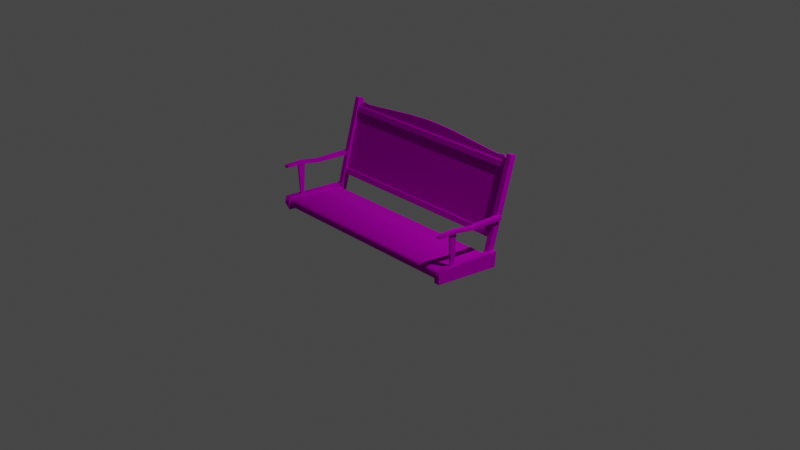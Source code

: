 # Source: star_chair_1.blend  (saved by Blender 2.93.21; exported with 4.5.12 LTS)
import bpy
from mathutils import Matrix  # noqa: F401  (used for matrix-valued properties, if any)

bpy.ops.wm.read_factory_settings(use_empty=True)
scene = bpy.context.scene
scene.name = 'Scene'

# ---- collections
col_collection = bpy.data.collections.new('Collection'); scene.collection.children.link(col_collection)

# ---- images (referenced by path relative to the original .blend; pixels are not part of the script)
import os
ASSET_DIR = os.environ.get("B2B_ASSET_DIR", "")  # directory of the original .blend (textures are referenced by path, not embedded)
HERE = os.path.dirname(os.path.abspath(__file__))  # packed textures are extracted next to this script under _unpacked/

def load_image(name, relpath, width, height, colorspace="sRGB"):
    """Load a texture the original file referenced (path relative to the .blend, or extracted next to this script)."""
    p = next((c for c in (os.path.join(HERE, relpath), os.path.join(ASSET_DIR, relpath)) if relpath and os.path.exists(c)), "")
    if p:
        img = bpy.data.images.load(p, check_existing=True)
        img.name = name
    else:  # same state as the original file: an image datablock whose file is absent (Cycles renders it pink)
        img = bpy.data.images.new(name, width, height)
        img.source = "FILE"
        img.filepath = "//" + (relpath or name)
    img.colorspace_settings.name = colorspace
    return img
img_map__20 = load_image('Map #20', 'swing_01.tga', 1024, 1024, 'sRGB')
img_map__13 = load_image('Map #13', 'swing_02.tga', 1024, 1024, 'sRGB')
img_map__13_001 = load_image('Map #13.001', 'swing_02.tga', 1024, 1024, 'Non-Color')

# ---- materials (node trees are filled in below, after node groups)
mat_material__38 = bpy.data.materials.new('Material #38')
mat_material__38.use_transparent_shadow = False
mat_material__38.diffuse_color = (0.588, 0.588, 0.588, 1.0)
mat_material__38.roughness = 0.8586
mat_material__38.specular_intensity = 0.0
mat_material__38.metallic = 1.0
mat_02___default = bpy.data.materials.new('02 - Default')
mat_02___default.surface_render_method = 'BLENDED'
mat_02___default.blend_method = 'BLEND'
mat_02___default.use_transparent_shadow = False
mat_02___default.diffuse_color = (0.5882, 0.5882, 0.5882, 1.0)
mat_02___default.roughness = 0.8586
mat_02___default.specular_intensity = 0.0
mat_02___default.metallic = 1.0

# ---- material node trees
mat_material__38.use_nodes = True; mat_material__38.node_tree.nodes.clear()
_N = mat_material__38.node_tree.nodes; _L = mat_material__38.node_tree.links
n0 = _N.new('ShaderNodeBsdfPrincipled'); n0.name = 'Principled BSDF'; n0.location = (10, 300)
n0.distribution = 'GGX'
n0.subsurface_method = 'BURLEY'
n0.inputs[1].default_value = 1.0
n0.inputs[2].default_value = 0.8586
n0.inputs[3].default_value = 1.45
n0.inputs[13].default_value = 0.0
n0.inputs[27].default_value = (0.0, 0.0, 0.0, 1.0)
n1 = _N.new('ShaderNodeOutputMaterial'); n1.name = 'Material Output'; n1.location = (300, 300)
n2 = _N.new('ShaderNodeNormalMap'); n2.name = 'Normal Map'; n2.location = (-300, -300)
n2.label = 'Normal/Map'
n3 = _N.new('ShaderNodeTexImage'); n3.name = 'Image Texture'; n3.location = (-300, 600)
n3.image = img_map__20
_L.new(n0.outputs[0], n1.inputs[0])
_L.new(n2.outputs[0], n0.inputs[5])
_L.new(n3.outputs[0], n0.inputs[0])
n1.is_active_output = True
mat_02___default.use_nodes = True; mat_02___default.node_tree.nodes.clear()
_N = mat_02___default.node_tree.nodes; _L = mat_02___default.node_tree.links
n0 = _N.new('ShaderNodeBsdfPrincipled'); n0.name = 'Principled BSDF'; n0.location = (10, 300)
n0.distribution = 'GGX'
n0.subsurface_method = 'BURLEY'
n0.inputs[1].default_value = 1.0
n0.inputs[2].default_value = 0.8586
n0.inputs[3].default_value = 1.45
n0.inputs[13].default_value = 0.0
n0.inputs[27].default_value = (0.0, 0.0, 0.0, 1.0)
n1 = _N.new('ShaderNodeOutputMaterial'); n1.name = 'Material Output'; n1.location = (300, 300)
n2 = _N.new('ShaderNodeNormalMap'); n2.name = 'Normal Map'; n2.location = (-300, -300)
n2.label = 'Normal/Map'
n3 = _N.new('ShaderNodeTexImage'); n3.name = 'Image Texture'; n3.location = (-300, 600)
n3.image = img_map__13
n4 = _N.new('ShaderNodeTexImage'); n4.name = 'Image Texture.001'; n4.location = (-300, 0)
n4.image = img_map__13_001
_L.new(n0.outputs[0], n1.inputs[0])
_L.new(n2.outputs[0], n0.inputs[5])
_L.new(n3.outputs[0], n0.inputs[0])
_L.new(n4.outputs[1], n0.inputs[4])
n1.is_active_output = True

# ---- world
world_world = bpy.data.worlds.new('World'); scene.world = world_world
world_world.use_nodes = True; world_world.node_tree.nodes.clear()
_N = world_world.node_tree.nodes; _L = world_world.node_tree.links
n0 = _N.new('ShaderNodeOutputWorld'); n0.name = 'World Output'; n0.location = (300, 300)
n1 = _N.new('ShaderNodeBackground'); n1.name = 'Background'; n1.location = (10, 300)
n1.inputs[0].default_value = (0.05088, 0.05088, 0.05088, 1.0)
_L.new(n1.outputs[0], n0.inputs[0])
n0.is_active_output = True
world_world.color = (0.05088, 0.05088, 0.05088)
world_world.use_sun_shadow = False
world_world.sun_shadow_jitter_overblur = 0.0

# ---- cameras
cam_camera = bpy.data.cameras.new('Camera')
cam_camera.clip_end = 100.0
cam_camera.ortho_scale = 7.314

# ---- lights
light_light = bpy.data.lights.new('Light', 'POINT')
light_light.transmission_factor = 0.0
light_light.energy = 1000.0
light_light.shadow_soft_size = 0.1
light_light.shadow_maximum_resolution = 0.006
light_light.use_absolute_resolution = True

# ---- meshes
me_mesh = bpy.data.meshes.new('Mesh')
me_mesh.from_pydata([(-10.95, -10.16, 5.673), (-10.95, -9.672, 5.564), (-10.93, -2.254, 8.608), (-10.93, -2.741, 8.499), (-11.17, -9.916, 5.619), (-10.72, -9.916, 5.619), (-10.93, -2.497, 8.553), (-11.15, -2.497, 8.553), (-10.83, -2.497, 8.553), (-11.17, -9.916, 5.619), (-10.72, -9.916, 5.619), (-10.95, -10.16, 5.673), (-10.95, -9.672, 5.564), (-10.93, -2.254, 8.608), (-10.93, -2.497, 8.553), (-10.93, -2.741, 8.499), (-11.15, -2.497, 8.553), (-10.83, -2.497, 8.553), (11.26, -10.16, 5.673), (11.26, -9.672, 5.564), (11.24, -2.254, 8.608), (11.24, -2.741, 8.499), (11.48, -9.916, 5.619), (11.04, -9.916, 5.619), (11.24, -2.497, 8.553), (11.46, -2.497, 8.553), (11.15, -2.497, 8.553), (11.48, -9.916, 5.619), (11.04, -9.916, 5.619), (11.26, -10.16, 5.673), (11.26, -9.672, 5.564), (11.24, -2.254, 8.608), (11.24, -2.497, 8.553), (11.24, -2.741, 8.499), (11.46, -2.497, 8.553), (11.15, -2.497, 8.553), (10.73, -0.8314, 13.38), (10.73, -0.6545, 13.34), (3.051, -0.5751, 14.51), (3.051, -0.3982, 14.47), (3.051, -0.8314, 13.38), (3.051, -0.6545, 13.34), (0.5679, -0.3725, 14.59), (0.5697, -0.6545, 13.34), (0.5679, -0.5494, 14.63), (0.5697, -0.8314, 13.38), (7.916, -0.5018, 14.02), (7.916, -0.6787, 14.06), (7.967, -0.6545, 13.34), (7.967, -0.8314, 13.38), (9.086, -0.5244, 13.92), (9.086, -0.7013, 13.96), (9.196, -0.8314, 13.38), (9.196, -0.6545, 13.34), (9.873, -0.6765, 14.07), (9.873, -0.4995, 14.03), (10.9, -10.24, 4.628), (10.9, -10.18, 5.581), (10.46, -3.098, 4.029), (10.99, -3.098, 4.029), (10.99, -3.819, 4.238), (10.46, -3.819, 4.238), (10.46, -0.1441, 14.21), (10.46, -0.8645, 14.42), (10.99, -0.8645, 14.42), (10.99, -0.1441, 14.21), (10.9, -3.71, 3.922), (10.9, -3.644, 4.875), (10.76, -10.57, 4.371), (10.76, -2.918, 3.433), (10.76, -2.781, 5.11), (10.76, -10.46, 5.762), (11.35, -10.57, 4.371), (11.35, -2.918, 3.433), (11.35, -2.781, 5.11), (11.35, -10.46, 5.762), (10.91, -8.327, 5.541), (10.91, -8.782, 5.541), (10.91, -8.989, 9.057), (10.91, -8.12, 9.057), (11.09, -8.327, 5.541), (11.09, -8.12, 9.057), (11.09, -8.989, 9.057), (11.09, -8.782, 5.541), (10.82, -10.48, 9.034), (10.82, -8.341, 9.247), (10.82, -8.491, 8.936), (11.31, -2.184, 8.212), (11.31, -2.184, 8.664), (11.31, -6.289, 8.834), (11.31, -6.389, 8.505), (11.31, -10.37, 9.282), (11.31, -8.341, 9.247), (10.82, -2.184, 8.664), (10.82, -2.184, 8.212), (10.82, -6.389, 8.505), (11.31, -10.48, 9.034), (10.82, -6.289, 8.834), (11.31, -8.491, 8.936), (10.82, -10.37, 9.282), (10.68, -0.9483, 13.12), (10.68, -2.773, 6.82), (10.91, -0.5072, 13.42), (10.91, -0.9874, 13.56), (10.91, -0.6744, 12.85), (10.91, -1.155, 12.99), (0.0, -0.6744, 12.85), (0.0, -1.155, 12.99), (0.0, -0.5072, 13.42), (0.0, -0.9874, 13.56), (0.0, -3.71, 3.922), (0.0, -10.18, 5.581), (0.0, -3.644, 4.875), (10.9, -10.42, 5.127), (10.9, -3.452, 4.374), (0.0, -10.42, 5.127), (10.76, -10.62, 5.045), (11.35, -10.62, 5.045), (-10.73, -0.8314, 13.38), (-10.73, -0.6545, 13.34), (-3.051, -0.5751, 14.51), (-3.051, -0.3982, 14.47), (-3.051, -0.8314, 13.38), (-3.051, -0.6545, 13.34), (-0.5569, -0.3725, 14.59), (-0.5587, -0.6545, 13.34), (-0.5569, -0.5494, 14.63), (-0.5587, -0.8314, 13.38), (-7.916, -0.5018, 14.02), (-7.916, -0.6787, 14.06), (-7.967, -0.6545, 13.34), (-7.967, -0.8314, 13.38), (-9.086, -0.5244, 13.92), (-9.086, -0.7013, 13.96), (-9.196, -0.8314, 13.38), (-9.196, -0.6545, 13.34), (-9.873, -0.6765, 14.07), (-9.873, -0.4995, 14.03), (-12.26, -4.489, 25.87), (-10.9, -10.24, 4.628), (-10.9, -10.18, 5.581), (-10.46, -3.098, 4.029), (-10.99, -3.098, 4.029), (-10.99, -3.819, 4.238), (-10.46, -3.819, 4.238), (-10.46, -0.1441, 14.21), (-10.46, -0.8645, 14.42), (-10.99, -0.8645, 14.42), (-10.99, -0.1441, 14.21), (-10.9, -3.71, 3.922), (-10.9, -3.644, 4.875), (-10.76, -10.57, 4.371), (-10.76, -2.918, 3.433), (-10.76, -2.781, 5.11), (-10.76, -10.46, 5.762), (-11.35, -2.781, 5.11), (-11.35, -10.46, 5.762), (-10.91, -8.327, 5.541), (-10.91, -8.782, 5.541), (-10.91, -8.989, 9.057), (-10.91, -8.12, 9.057), (-11.09, -8.327, 5.541), (-11.09, -8.12, 9.057), (-11.09, -8.989, 9.057), (-11.09, -8.782, 5.541), (-10.82, -10.48, 9.034), (-10.82, -8.341, 9.247), (-10.82, -8.491, 8.936), (-11.31, -2.184, 8.212), (-11.31, -2.184, 8.664), (-11.31, -6.289, 8.834), (-11.31, -6.389, 8.505), (-11.31, -10.37, 9.282), (-11.31, -8.341, 9.247), (-10.82, -2.184, 8.664), (-10.82, -2.184, 8.212), (-10.82, -6.389, 8.505), (-11.31, -10.48, 9.034), (-10.82, -6.289, 8.834), (-11.31, -8.491, 8.936), (-10.82, -10.37, 9.282), (-10.68, -0.9483, 13.12), (-10.68, -2.773, 6.82), (-10.91, -0.5072, 13.42), (-10.91, -0.9874, 13.56), (-10.91, -0.6744, 12.85), (-10.91, -1.155, 12.99), (0.0, -0.9483, 13.12), (0.0, -2.773, 6.82), (0.0, -10.24, 4.628), (-10.9, -10.42, 5.127), (-10.9, -3.452, 4.374), (0.0, -3.452, 4.374), (-10.76, -10.62, 5.045), (-11.35, -10.62, 5.045), (-13.28, -1.553, 23.07), (10.92, -2.605, 6.267), (0.00824, -2.605, 6.267), (0.00824, -3.085, 6.406), (10.92, -3.085, 6.406), (10.92, -2.918, 6.982), (0.00824, -2.918, 6.982), (0.00824, -2.438, 6.843), (10.92, -2.438, 6.843), (-10.91, -2.605, 6.267), (-10.91, -3.085, 6.406), (-10.91, -2.918, 6.982), (-10.91, -2.438, 6.843), (0.0, -2.604, 6.82), (10.68, -2.604, 6.82), (10.68, -0.7791, 13.12), (0.0, -0.7791, 13.12), (-10.68, -0.7791, 13.12), (-10.68, -2.604, 6.82), (12.74, -4.953, 5.484)], [(0, 1), (5, 4), (8, 7), (10, 9), (11, 12), (16, 17), (24, 20), (18, 19), (23, 22), (21, 24), (27, 28), (30, 29), (35, 34), (25, 26)], [(6, 3, 2), (14, 13, 15), (33, 31, 32), (36, 54, 51), (51, 52, 36), (37, 55, 54), (54, 36, 37), (42, 44, 38), (38, 39, 42), (39, 38, 47), (47, 46, 39), (43, 42, 39), (39, 41, 43), (45, 40, 38), (38, 44, 45), (41, 39, 46), (46, 48, 41), (40, 49, 47), (47, 38, 40), (48, 46, 50), (50, 53, 48), (46, 47, 51), (51, 50, 46), (47, 49, 52), (52, 51, 47), (50, 55, 37), (37, 53, 50), (50, 51, 54), (54, 55, 50), (110, 66, 56), (56, 189, 110), (67, 112, 111), (111, 57, 67), (113, 115, 189), (189, 56, 113), (59, 60, 61), (61, 58, 59), (62, 63, 64), (64, 65, 62), (61, 63, 62), (62, 58, 61), (60, 64, 63), (63, 61, 60), (60, 59, 65), (65, 64, 60), (59, 58, 62), (62, 65, 59), (72, 68, 69), (69, 73, 72), (69, 70, 74), (74, 73, 69), (74, 70, 71), (71, 75, 74), (71, 116, 117), (117, 75, 71), (76, 77, 78), (78, 79, 76), (80, 81, 82), (82, 83, 80), (77, 83, 82), (82, 78, 77), (79, 81, 80), (80, 76, 79), (99, 85, 86), (86, 84, 99), (87, 88, 89), (89, 90, 87), (91, 92, 85), (85, 99, 91), (93, 88, 87), (87, 94, 93), (87, 90, 95), (95, 94, 87), (96, 91, 99), (99, 84, 96), (97, 93, 94), (94, 95, 97), (92, 98, 90), (90, 89, 92), (88, 93, 97), (97, 89, 88), (98, 86, 95), (95, 90, 98), (85, 97, 95), (95, 86, 85), (89, 97, 85), (85, 92, 89), (91, 96, 98), (98, 92, 91), (96, 84, 86), (86, 98, 96), (68, 116, 70), (70, 69, 68), (75, 117, 74), (105, 107, 106), (106, 104, 105), (109, 107, 105), (105, 103, 109), (102, 104, 106), (106, 108, 102), (103, 102, 108), (108, 109, 103), (101, 100, 187), (187, 188, 101), (67, 114, 192), (192, 112, 67), (57, 111, 115), (115, 113, 57), (66, 110, 192), (192, 114, 66), (68, 72, 117), (117, 116, 68), (116, 71, 70), (72, 73, 74), (74, 117, 72), (127, 45, 44), (44, 126, 127), (44, 42, 124), (124, 126, 44), (43, 125, 124), (124, 42, 43), (118, 134, 133), (133, 136, 118), (119, 118, 136), (136, 137, 119), (124, 121, 120), (120, 126, 124), (121, 128, 129), (129, 120, 121), (125, 123, 121), (121, 124, 125), (127, 126, 120), (120, 122, 127), (123, 130, 128), (128, 121, 123), (122, 120, 129), (129, 131, 122), (130, 135, 132), (132, 128, 130), (128, 132, 133), (133, 129, 128), (129, 133, 134), (134, 131, 129), (132, 135, 119), (119, 137, 132), (132, 137, 136), (136, 133, 132), (149, 110, 189), (189, 139, 149), (112, 150, 140), (140, 111, 112), (190, 139, 189), (189, 115, 190), (142, 141, 144), (144, 143, 142), (145, 148, 147), (147, 146, 145), (144, 141, 145), (145, 146, 144), (143, 144, 146), (146, 147, 143), (143, 147, 148), (148, 142, 143), (142, 148, 145), (145, 141, 142), (155, 153, 152), (155, 156, 154), (154, 153, 155), (154, 156, 194), (194, 193, 154), (157, 160, 159), (159, 158, 157), (161, 164, 163), (163, 162, 161), (158, 159, 163), (163, 164, 158), (160, 157, 161), (161, 162, 160), (180, 165, 167), (167, 166, 180), (168, 171, 170), (170, 169, 168), (172, 180, 166), (166, 173, 172), (174, 175, 168), (168, 169, 174), (168, 175, 176), (176, 171, 168), (177, 165, 180), (180, 172, 177), (178, 176, 175), (175, 174, 178), (173, 170, 171), (171, 179, 173), (169, 170, 178), (178, 174, 169), (179, 171, 176), (176, 167, 179), (166, 167, 176), (176, 178, 166), (170, 173, 166), (166, 178, 170), (172, 173, 179), (179, 177, 172), (177, 179, 167), (167, 165, 177), (151, 152, 153), (153, 193, 151), (156, 155, 194), (186, 185, 106), (106, 107, 186), (109, 184, 186), (186, 107, 109), (183, 108, 106), (106, 185, 183), (184, 109, 108), (108, 183, 184), (182, 188, 187), (187, 181, 182), (150, 112, 192), (192, 191, 150), (140, 190, 115), (115, 111, 140), (149, 191, 192), (192, 110, 149), (151, 193, 194), (193, 153, 154), (199, 198, 197), (197, 196, 199), (201, 198, 199), (199, 200, 201), (203, 196, 197), (197, 202, 203), (200, 203, 202), (202, 201, 200), (205, 204, 197), (197, 198, 205), (201, 206, 205), (205, 198, 201), (207, 202, 197), (197, 204, 207), (206, 201, 202), (202, 207, 206), (209, 208, 211), (211, 210, 209), (213, 212, 211), (211, 208, 213)])
me_mesh.polygons.foreach_set('use_smooth', [True] * 247)
me_mesh.polygons.foreach_set('material_index', [1, 1, 1, 0, 0, 0, 0, 0, 0, 0, 0, 0, 0, 0, 0, 0, 0, 0, 0, 0, 0, 0, 0, 0, 0, 0, 0, 0, 0, 0, 0, 0, 0, 0, 0, 0, 0, 0, 0, 0, 0, 0, 0, 0, 0, 0, 0, 0, 0, 0, 0, 0, 0, 0, 0, 0, 0, 0, 0, 0, 0, 0, 0, 0, 0, 0, 0, 0, 0, 0, 0, 0, 0, 0, 0, 0, 0, 0, 0, 0, 0, 0, 0, 0, 0, 0, 0, 0, 0, 0, 0, 0, 0, 0, 0, 0, 0, 0, 0, 0, 0, 0, 0, 0, 0, 0, 0, 0, 0, 0, 0, 0, 0, 0, 0, 0, 0, 0, 0, 0, 0, 0, 0, 0, 0, 0, 0, 0, 0, 0, 0, 0, 0, 0, 0, 0, 0, 0, 0, 0, 0, 0, 0, 0, 0, 0, 0, 0, 0, 0, 0, 0, 0, 0, 0, 0, 0, 0, 0, 0, 0, 0, 0, 0, 0, 0, 0, 0, 0, 0, 0, 0, 0, 0, 0, 0, 0, 0, 0, 0, 0, 0, 0, 0, 0, 0, 0, 0, 0, 0, 0, 0, 0, 0, 0, 0, 0, 0, 0, 0, 0, 0, 0, 0, 0, 0, 0, 0, 0, 0, 0, 0, 0, 0, 0, 0, 0, 0, 0, 0, 0, 0, 0, 0, 0, 0, 0, 0, 0, 0, 0, 0, 0, 0, 0, 0, 0, 0, 0, 0, 0, 0, 0, 0, 0, 0, 0])
_k = set([(36, 51), (36, 54), (37, 54), (37, 55), (38, 39), (38, 44), (38, 47), (39, 42), (39, 46), (42, 44), (42, 124), (44, 126), (46, 50), (47, 51), (50, 51), (50, 55), (51, 54), (56, 110), (56, 189), (58, 59), (58, 61), (58, 62), (59, 60), (59, 65), (60, 61), (60, 64), (61, 63), (62, 63), (62, 65), (63, 64), (64, 65), (66, 110), (66, 192), (68, 69), (68, 116), (69, 70), (69, 73), (70, 71), (70, 74), (71, 116), (72, 73), (72, 117), (73, 74), (74, 75), (75, 117), (76, 79), (77, 78), (80, 81), (80, 82), (82, 83), (84, 86), (84, 96), (84, 99), (85, 97), (85, 99), (86, 95), (87, 88), (87, 90), (87, 94), (88, 89), (88, 93), (89, 92), (90, 98), (91, 92), (91, 96), (93, 94), (93, 97), (94, 95), (96, 98), (102, 108), (103, 109), (104, 106), (105, 106), (105, 107), (106, 183), (106, 185), (107, 186), (108, 183), (108, 184), (109, 184), (109, 186), (110, 149), (118, 136), (119, 132), (119, 137), (120, 121), (120, 126), (120, 129), (121, 124), (121, 128), (124, 126), (128, 132), (129, 133), (132, 133), (132, 137), (133, 136), (139, 189), (141, 142), (141, 144), (141, 145), (142, 143), (142, 148), (143, 144), (143, 147), (144, 146), (145, 146), (145, 148), (146, 147), (147, 148), (149, 189), (151, 152), (151, 193), (152, 153), (153, 154), (154, 193), (155, 156), (156, 194), (157, 159), (157, 160), (158, 159), (158, 163), (160, 161), (161, 162), (163, 164), (165, 167), (165, 180), (166, 178), (166, 180), (167, 176), (168, 169), (168, 171), (168, 175), (169, 170), (169, 174), (170, 173), (171, 179), (172, 173), (172, 177), (174, 175), (174, 178), (175, 176), (177, 179), (196, 197), (197, 199), (197, 204), (197, 207), (198, 199), (198, 205), (200, 201), (201, 205), (201, 206), (202, 203), (202, 206), (202, 207)])
me_mesh.attributes.new('sharp_edge', 'BOOLEAN', 'EDGE').data.foreach_set('value', [ (min(e.vertices), max(e.vertices)) in _k for e in me_mesh.edges])
_uv = me_mesh.uv_layers.new(name='UVChannel_1')
_uv.uv.foreach_set('vector', [-1.556, 0.4786, -1.556, 0.06931, -1.556, 0.8879, -1.556, 0.4786, -1.556, 0.8879, -1.556, 0.06931, -1.556, 0.06931, -1.556, 0.8879, -1.556, 0.4786, 0.7382, 0.4298, 0.7723, 0.4725, 0.7662, 0.5113, 0.7662, 0.5113, 0.7373, 0.5054, 0.7382, 0.4298, 0.939, 0.79, 0.9436, 0.7354, 0.9347, 0.7351, 0.9347, 0.7351, 0.9301, 0.7893, 0.939, 0.79, 0.9474, 0.2735, 0.9385, 0.2734, 0.9377, 0.3967, 0.9377, 0.3967, 0.9467, 0.3968, 0.9474, 0.2735, 0.9467, 0.3968, 0.9377, 0.3967, 0.9346, 0.638, 0.9346, 0.638, 0.9436, 0.6381, 0.9467, 0.3968, 0.7321, 0.932, 0.7951, 0.9328, 0.7908, 0.8096, 0.7908, 0.8096, 0.7336, 0.8089, 0.7321, 0.932, 0.7321, 0.932, 0.7336, 0.8089, 0.7908, 0.8096, 0.7908, 0.8096, 0.795, 0.9328, 0.7321, 0.932, 0.7336, 0.8089, 0.7908, 0.8096, 0.7706, 0.5691, 0.7706, 0.5691, 0.7366, 0.5661, 0.7336, 0.8089, 0.7336, 0.8089, 0.7365, 0.5661, 0.7706, 0.5691, 0.7706, 0.5691, 0.7908, 0.8096, 0.7336, 0.8089, 0.7366, 0.5661, 0.7706, 0.5691, 0.7663, 0.5112, 0.7663, 0.5112, 0.7374, 0.5054, 0.7366, 0.5661, 0.9436, 0.6381, 0.9346, 0.638, 0.9339, 0.6961, 0.9339, 0.6961, 0.9429, 0.696, 0.9436, 0.6381, 0.7706, 0.5691, 0.7365, 0.5661, 0.7373, 0.5054, 0.7373, 0.5054, 0.7662, 0.5113, 0.7706, 0.5691, 0.7663, 0.5112, 0.7724, 0.4725, 0.7383, 0.4298, 0.7383, 0.4298, 0.7374, 0.5054, 0.7663, 0.5112, 0.9429, 0.696, 0.9339, 0.6961, 0.9347, 0.7351, 0.9347, 0.7351, 0.9436, 0.7354, 0.9429, 0.696, 0.005152, 0.6422, 0.5438, 0.6422, 0.5438, 0.3061, 0.5438, 0.3061, 0.005152, 0.3061, 0.005152, 0.6422, 0.5438, 0.6422, 0.005152, 0.6422, 0.005152, 0.3061, 0.005152, 0.3061, 0.5438, 0.3061, 0.5438, 0.6422, 0.5438, 0.2822, 0.005152, 0.2822, 0.005152, 0.3061, 0.005152, 0.3061, 0.5438, 0.3061, 0.5438, 0.2822, 0.6337, 0.3189, 0.6337, 0.2819, 0.6601, 0.2819, 0.6601, 0.2819, 0.6601, 0.3189, 0.6337, 0.3189, 0.6601, 0.2819, 0.6601, 0.3189, 0.6337, 0.3189, 0.6337, 0.3189, 0.6337, 0.2819, 0.6601, 0.2819, 0.7994, 0.9978, 0.8006, 0.4742, 0.8377, 0.4743, 0.8377, 0.4743, 0.8365, 0.9979, 0.7994, 0.9978, 0.7023, 0.9871, 0.7023, 0.4635, 0.7287, 0.4635, 0.7287, 0.4635, 0.7287, 0.9871, 0.7023, 0.9871, 0.8006, 0.4742, 0.8377, 0.4743, 0.8365, 0.9979, 0.8365, 0.9979, 0.7994, 0.9978, 0.8006, 0.4742, 0.7287, 0.9871, 0.7023, 0.9871, 0.7023, 0.4635, 0.7023, 0.4635, 0.7287, 0.4635, 0.7287, 0.9871, 0.578, 0.6109, 0.6074, 0.6109, 0.6074, 0.9918, 0.6074, 0.9918, 0.578, 0.9918, 0.578, 0.6109, 0.8024, 0.2265, 0.8024, 0.1434, 0.8318, 0.1434, 0.8318, 0.1434, 0.8318, 0.2265, 0.8024, 0.2265, 0.578, 0.6109, 0.6074, 0.6109, 0.6074, 0.9913, 0.6074, 0.9913, 0.578, 0.9913, 0.578, 0.6109, 0.575, 0.2794, 0.575, 0.3158, 0.5456, 0.3158, 0.5456, 0.3158, 0.5456, 0.2794, 0.575, 0.2794, 0.6153, 0.5118, 0.5929, 0.5118, 0.5826, 0.3382, 0.5826, 0.3382, 0.6256, 0.3382, 0.6153, 0.5118, 0.5929, 0.5118, 0.5826, 0.3382, 0.6256, 0.3382, 0.6256, 0.3382, 0.6153, 0.5118, 0.5929, 0.5118, 0.9422, 0.2043, 0.9331, 0.2043, 0.9331, 0.0304, 0.9331, 0.0304, 0.9422, 0.0304, 0.9422, 0.2043, 0.9331, 0.0304, 0.9422, 0.0304, 0.9422, 0.2043, 0.9422, 0.2043, 0.9331, 0.2043, 0.9331, 0.0304, 0.5888, 0.6083, 0.6395, 0.5221, 0.6226, 0.5204, 0.6226, 0.5204, 0.5755, 0.6065, 0.5888, 0.6083, 0.7549, 0.2361, 0.7739, 0.2478, 0.6751, 0.4252, 0.6751, 0.4252, 0.6587, 0.4208, 0.7549, 0.2361, 0.7987, 0.1443, 0.7987, 0.2443, 0.7743, 0.2443, 0.7743, 0.2443, 0.7743, 0.1443, 0.7987, 0.1443, 0.8614, 0.3588, 0.8614, 0.3344, 0.8837, 0.3344, 0.8837, 0.3344, 0.8837, 0.3588, 0.8614, 0.3588, 0.7987, 0.5565, 0.7987, 0.3484, 0.7743, 0.3484, 0.7743, 0.3484, 0.7743, 0.5565, 0.7987, 0.5565, 0.8965, 0.3712, 0.8831, 0.3712, 0.8831, 0.3467, 0.8831, 0.3467, 0.8965, 0.3467, 0.8965, 0.3712, 0.6751, 0.425, 0.7739, 0.2478, 0.7549, 0.2361, 0.7549, 0.2361, 0.6587, 0.4208, 0.6751, 0.425, 0.6395, 0.5221, 0.6226, 0.5204, 0.6587, 0.4208, 0.6587, 0.4208, 0.6751, 0.4252, 0.6395, 0.5221, 0.7987, 0.5506, 0.7743, 0.5506, 0.7743, 0.3477, 0.7743, 0.3477, 0.7987, 0.3477, 0.7987, 0.5506, 0.7987, 0.2424, 0.7743, 0.2424, 0.7743, 0.3484, 0.7743, 0.3484, 0.7987, 0.3484, 0.7987, 0.2424, 0.6395, 0.5221, 0.6751, 0.425, 0.6587, 0.4208, 0.6587, 0.4208, 0.6226, 0.5204, 0.6395, 0.5221, 0.7987, 0.3477, 0.7743, 0.3477, 0.7743, 0.2443, 0.7743, 0.2443, 0.7987, 0.2443, 0.7987, 0.3477, 0.5888, 0.6083, 0.5755, 0.6065, 0.6226, 0.5204, 0.6226, 0.5204, 0.6395, 0.5221, 0.5888, 0.6083, 0.7987, 0.1443, 0.7743, 0.1443, 0.7743, 0.2424, 0.7743, 0.2424, 0.7987, 0.2424, 0.7987, 0.1443, 0.6164, 0.6128, 0.6492, 0.6066, 0.6961, 0.9911, 0.6961, 0.9911, 0.613, 0.9937, 0.6164, 0.6128, 0.6846, 0.6107, 0.6485, 0.6066, 0.6961, 0.991, 0.5469, 0.9919, 0.5469, 0.4516, 0.5716, 0.4516, 0.5716, 0.4516, 0.5716, 0.9919, 0.5469, 0.9919, 0.9294, 0.001626, 0.8998, 0.001626, 0.8998, 0.5419, 0.8998, 0.5419, 0.9294, 0.5419, 0.9294, 0.001626, 0.9294, 0.5419, 0.8998, 0.5419, 0.8998, 0.001626, 0.8998, 0.001626, 0.9294, 0.001626, 0.9294, 0.5419, 0.5469, 0.9919, 0.5716, 0.9919, 0.5716, 0.4516, 0.5716, 0.4516, 0.5469, 0.4516, 0.5469, 0.9919, 0.004161, 0.6724, 0.004161, 0.9964, 0.5317, 0.9964, 0.5317, 0.9964, 0.5317, 0.6724, 0.004161, 0.6724, 0.5438, 0.6422, 0.5438, 0.6665, 0.005152, 0.6665, 0.005152, 0.6665, 0.005152, 0.6422, 0.5438, 0.6422, 0.5438, 0.3061, 0.005152, 0.3061, 0.005152, 0.2822, 0.005152, 0.2822, 0.5438, 0.2822, 0.5438, 0.3061, 0.5438, 0.6422, 0.005152, 0.6422, 0.005152, 0.6665, 0.005152, 0.6665, 0.5438, 0.6665, 0.5438, 0.6422, 0.575, 0.3491, 0.5456, 0.3491, 0.5456, 0.3158, 0.5456, 0.3158, 0.575, 0.3158, 0.575, 0.3491, 0.6492, 0.6066, 0.6853, 0.6108, 0.6961, 0.9911, 0.6157, 0.6128, 0.613, 0.9937, 0.6961, 0.991, 0.6961, 0.991, 0.6485, 0.6066, 0.6157, 0.6128, 0.7321, 0.932, 0.7315, 0.9894, 0.7944, 0.99, 0.7944, 0.99, 0.795, 0.9328, 0.7321, 0.932, 0.9385, 0.2163, 0.9474, 0.2163, 0.9474, 0.2735, 0.9474, 0.2735, 0.9385, 0.2734, 0.9385, 0.2163, 0.7314, 0.9894, 0.7321, 0.932, 0.795, 0.9328, 0.795, 0.9328, 0.7944, 0.99, 0.7314, 0.9894, 0.7382, 0.4298, 0.7373, 0.5054, 0.7662, 0.5113, 0.7662, 0.5113, 0.7723, 0.4725, 0.7382, 0.4298, 0.939, 0.79, 0.9301, 0.7893, 0.9347, 0.7351, 0.9347, 0.7351, 0.9436, 0.7354, 0.939, 0.79, 0.9474, 0.2735, 0.9467, 0.3968, 0.9377, 0.3967, 0.9377, 0.3967, 0.9385, 0.2734, 0.9474, 0.2735, 0.9467, 0.3968, 0.9436, 0.6381, 0.9346, 0.638, 0.9346, 0.638, 0.9377, 0.3967, 0.9467, 0.3968, 0.7321, 0.932, 0.7336, 0.8089, 0.7908, 0.8096, 0.7908, 0.8096, 0.795, 0.9328, 0.7321, 0.932, 0.7321, 0.932, 0.795, 0.9328, 0.7908, 0.8096, 0.7908, 0.8096, 0.7336, 0.8089, 0.7321, 0.932, 0.7336, 0.8089, 0.7366, 0.5661, 0.7706, 0.5691, 0.7706, 0.5691, 0.7908, 0.8096, 0.7336, 0.8089, 0.7336, 0.8089, 0.7908, 0.8096, 0.7706, 0.5691, 0.7706, 0.5691, 0.7365, 0.5661, 0.7336, 0.8089, 0.7366, 0.5661, 0.7373, 0.5054, 0.7663, 0.5112, 0.7663, 0.5112, 0.7706, 0.5691, 0.7366, 0.5661, 0.9436, 0.6381, 0.9429, 0.696, 0.9339, 0.6961, 0.9339, 0.6961, 0.9346, 0.638, 0.9436, 0.6381, 0.7706, 0.5691, 0.7662, 0.5113, 0.7373, 0.5054, 0.7373, 0.5054, 0.7365, 0.5661, 0.7706, 0.5691, 0.7663, 0.5112, 0.7373, 0.5054, 0.7383, 0.4298, 0.7383, 0.4298, 0.7724, 0.4725, 0.7663, 0.5112, 0.9429, 0.696, 0.9436, 0.7354, 0.9347, 0.7351, 0.9347, 0.7351, 0.9339, 0.6961, 0.9429, 0.696, 0.5438, 0.6422, 0.005152, 0.6422, 0.005152, 0.3061, 0.005152, 0.3061, 0.5438, 0.3061, 0.5438, 0.6422, 0.005152, 0.6422, 0.5438, 0.6422, 0.5438, 0.3061, 0.5438, 0.3061, 0.005152, 0.3061, 0.005152, 0.6422, 0.5438, 0.2822, 0.5438, 0.3061, 0.005152, 0.3061, 0.005152, 0.3061, 0.005152, 0.2822, 0.5438, 0.2822, 0.6337, 0.3189, 0.6601, 0.3189, 0.6601, 0.2819, 0.6601, 0.2819, 0.6337, 0.2819, 0.6337, 0.3189, 0.6601, 0.2819, 0.6337, 0.2819, 0.6337, 0.3189, 0.6337, 0.3189, 0.6601, 0.3189, 0.6601, 0.2819, 0.7994, 0.9978, 0.8365, 0.9979, 0.8377, 0.4743, 0.8377, 0.4743, 0.8006, 0.4742, 0.7994, 0.9978, 0.7023, 0.9871, 0.7287, 0.9871, 0.7287, 0.4635, 0.7287, 0.4635, 0.7023, 0.4635, 0.7023, 0.9871, 0.8006, 0.4742, 0.7994, 0.9978, 0.8365, 0.9979, 0.8365, 0.9979, 0.8377, 0.4743, 0.8006, 0.4742, 0.7287, 0.9871, 0.7287, 0.4635, 0.7023, 0.4635, 0.7023, 0.4635, 0.7023, 0.9871, 0.7287, 0.9871, 0.8318, 0.1434, 0.8024, 0.1434, 0.8024, 0.2265, 0.578, 0.6109, 0.578, 0.9913, 0.6074, 0.9913, 0.6074, 0.9913, 0.6074, 0.6109, 0.578, 0.6109, 0.575, 0.2794, 0.5456, 0.2794, 0.5456, 0.3158, 0.5456, 0.3158, 0.575, 0.3158, 0.575, 0.2794, 0.6153, 0.5118, 0.6256, 0.3382, 0.5826, 0.3382, 0.5826, 0.3382, 0.5929, 0.5118, 0.6153, 0.5118, 0.5929, 0.5118, 0.6153, 0.5118, 0.6256, 0.3382, 0.6256, 0.3382, 0.5826, 0.3382, 0.5929, 0.5118, 0.9422, 0.2043, 0.9422, 0.0304, 0.9331, 0.0304, 0.9331, 0.0304, 0.9331, 0.2043, 0.9422, 0.2043, 0.9331, 0.0304, 0.9331, 0.2043, 0.9422, 0.2043, 0.9422, 0.2043, 0.9422, 0.0304, 0.9331, 0.0304, 0.5888, 0.6083, 0.5755, 0.6065, 0.6226, 0.5204, 0.6226, 0.5204, 0.6395, 0.5221, 0.5888, 0.6083, 0.7549, 0.2361, 0.6587, 0.4208, 0.6751, 0.4252, 0.6751, 0.4252, 0.7739, 0.2478, 0.7549, 0.2361, 0.7987, 0.1443, 0.7743, 0.1443, 0.7743, 0.2443, 0.7743, 0.2443, 0.7987, 0.2443, 0.7987, 0.1443, 0.8614, 0.3588, 0.8837, 0.3588, 0.8837, 0.3344, 0.8837, 0.3344, 0.8614, 0.3344, 0.8614, 0.3588, 0.7987, 0.5565, 0.7743, 0.5565, 0.7743, 0.3484, 0.7743, 0.3484, 0.7987, 0.3484, 0.7987, 0.5565, 0.8965, 0.3712, 0.8965, 0.3467, 0.8831, 0.3467, 0.8831, 0.3467, 0.8831, 0.3712, 0.8965, 0.3712, 0.6751, 0.425, 0.6587, 0.4208, 0.7549, 0.2361, 0.7549, 0.2361, 0.7739, 0.2478, 0.6751, 0.425, 0.6395, 0.5221, 0.6751, 0.4252, 0.6587, 0.4208, 0.6587, 0.4208, 0.6226, 0.5204, 0.6395, 0.5221, 0.7987, 0.5506, 0.7987, 0.3477, 0.7743, 0.3477, 0.7743, 0.3477, 0.7743, 0.5506, 0.7987, 0.5506, 0.7987, 0.2424, 0.7987, 0.3484, 0.7743, 0.3484, 0.7743, 0.3484, 0.7743, 0.2424, 0.7987, 0.2424, 0.6395, 0.5221, 0.6226, 0.5204, 0.6587, 0.4208, 0.6587, 0.4208, 0.6751, 0.425, 0.6395, 0.5221, 0.7987, 0.3477, 0.7987, 0.2443, 0.7743, 0.2443, 0.7743, 0.2443, 0.7743, 0.3477, 0.7987, 0.3477, 0.5888, 0.6083, 0.6395, 0.5221, 0.6226, 0.5204, 0.6226, 0.5204, 0.5755, 0.6065, 0.5888, 0.6083, 0.7987, 0.1443, 0.7987, 0.2424, 0.7743, 0.2424, 0.7743, 0.2424, 0.7743, 0.1443, 0.7987, 0.1443, 0.6164, 0.6127, 0.613, 0.9936, 0.6961, 0.991, 0.6961, 0.991, 0.6492, 0.6065, 0.6164, 0.6127, 0.6846, 0.6107, 0.6961, 0.991, 0.6485, 0.6066, 0.5469, 0.9919, 0.5716, 0.9919, 0.5716, 0.4516, 0.5716, 0.4516, 0.5469, 0.4516, 0.5469, 0.9919, 0.9294, 0.001626, 0.9294, 0.5419, 0.8998, 0.5419, 0.8998, 0.5419, 0.8998, 0.001626, 0.9294, 0.001626, 0.9294, 0.5419, 0.9294, 0.001626, 0.8998, 0.001626, 0.8998, 0.001626, 0.8998, 0.5419, 0.9294, 0.5419, 0.5469, 0.9919, 0.5469, 0.4516, 0.5716, 0.4516, 0.5716, 0.4516, 0.5716, 0.9919, 0.5469, 0.9919, 0.004161, 0.6724, 0.5317, 0.6724, 0.5317, 0.9964, 0.5317, 0.9964, 0.004161, 0.9964, 0.004161, 0.6724, 0.5438, 0.6422, 0.005152, 0.6422, 0.005152, 0.6665, 0.005152, 0.6665, 0.5438, 0.6665, 0.5438, 0.6422, 0.5438, 0.3061, 0.5438, 0.2822, 0.005152, 0.2822, 0.005152, 0.2822, 0.005152, 0.3061, 0.5438, 0.3061, 0.5438, 0.6422, 0.5438, 0.6665, 0.005152, 0.6665, 0.005152, 0.6665, 0.005152, 0.6422, 0.5438, 0.6422, 0.575, 0.3491, 0.575, 0.3158, 0.5456, 0.3158, 0.6492, 0.6065, 0.6961, 0.991, 0.6853, 0.6107, 0.5469, 0.9919, 0.5469, 0.4516, 0.5716, 0.4516, 0.5716, 0.4516, 0.5716, 0.9919, 0.5469, 0.9919, 0.9294, 0.001626, 0.8998, 0.001626, 0.8998, 0.5419, 0.8998, 0.5419, 0.9294, 0.5419, 0.9294, 0.001626, 0.9294, 0.5419, 0.8998, 0.5419, 0.8998, 0.001626, 0.8998, 0.001626, 0.9294, 0.001626, 0.9294, 0.5419, 0.5469, 0.9919, 0.5716, 0.9919, 0.5716, 0.4516, 0.5716, 0.4516, 0.5469, 0.4516, 0.5469, 0.9919, 0.5469, 0.9919, 0.5716, 0.9919, 0.5716, 0.4516, 0.5716, 0.4516, 0.5469, 0.4516, 0.5469, 0.9919, 0.9294, 0.001626, 0.9294, 0.5419, 0.8998, 0.5419, 0.8998, 0.5419, 0.8998, 0.001626, 0.9294, 0.001626, 0.9294, 0.5419, 0.9294, 0.001626, 0.8998, 0.001626, 0.8998, 0.001626, 0.8998, 0.5419, 0.9294, 0.5419, 0.5469, 0.9919, 0.5469, 0.4516, 0.5716, 0.4516, 0.5716, 0.4516, 0.5716, 0.9919, 0.5469, 0.9919, 0.004161, 0.6724, 0.5317, 0.6724, 0.5317, 0.9964, 0.5317, 0.9964, 0.004161, 0.9964, 0.004161, 0.6724, 0.004161, 0.6724, 0.004161, 0.9964, 0.5317, 0.9964, 0.5317, 0.9964, 0.5317, 0.6724, 0.004161, 0.6724])
me_mesh.materials.append(mat_material__38)
me_mesh.materials.append(mat_02___default)
me_mesh.use_remesh_fix_poles = True
me_mesh.use_remesh_preserve_attributes = False
me_mesh.update()
me_mesh.normals_split_custom_set([tuple(v) for v in zip(*[iter([-8.742e-08, 1.0, -4.371e-08, 9.364e-05, -0.9761, 0.2175, -9.364e-05, 0.9761, -0.2175, -0.1159, -5.559e-06, 0.9933, -0.132, 6.292e-06, 0.9913, -0.09978, -4.786e-06, 0.995, 0.08158, -3.889e-06, 0.9967, 0.108, 5.178e-06, 0.9942, 0.09478, -4.538e-06, 0.9955, 2.764e-07, -0.9752, 0.2213, 2.764e-07, -0.9752, 0.2213, 2.764e-07, -0.9752, 0.2213, 1.635e-07, -0.9752, 0.2213, -5.797e-08, -0.9752, 0.2213, -3.271e-07, -0.9752, 0.2213, 0.6337, 0.1712, 0.7544, 0.2689, 0.2131, 0.9393, 0.2689, 0.2131, 0.9393, 0.2689, 0.2131, 0.9393, 0.6337, 0.1712, 0.7544, 0.6337, 0.1712, 0.7544, 0.04675, 0.221, 0.9741, 0.04675, 0.221, 0.9741, 0.04675, 0.2211, 0.9741, 0.04675, 0.2211, 0.9741, 0.04675, 0.2211, 0.9741, 0.04675, 0.221, 0.9741, 0.09578, 0.2203, 0.9707, 0.09578, 0.2203, 0.9707, 0.09574, 0.2203, 0.9707, 0.09574, 0.2203, 0.9707, 0.08702, 0.2205, 0.9715, 0.09578, 0.2203, 0.9707, 4.24e-08, 0.9752, -0.2213, 3.707e-08, 0.9752, -0.2213, 2.738e-07, 0.9752, -0.2213, 2.738e-07, 0.9752, -0.2213, 2.684e-07, 0.9752, -0.2213, 4.24e-08, 0.9752, -0.2213, -9.837e-08, -0.9752, 0.2213, -2.108e-07, -0.9752, 0.2213, -2.563e-07, -0.9752, 0.2213, -2.563e-07, -0.9752, 0.2213, -1.278e-07, -0.9752, 0.2213, -9.837e-08, -0.9752, 0.2213, 2.684e-07, 0.9752, -0.2213, 2.738e-07, 0.9752, -0.2213, -4.093e-07, 0.9752, -0.2213, -4.093e-07, 0.9752, -0.2213, -3.634e-07, 0.9752, -0.2213, 2.684e-07, 0.9752, -0.2213, -2.108e-07, -0.9752, 0.2213, -6.695e-08, -0.9752, 0.2213, -1.653e-08, -0.9752, 0.2213, -1.653e-08, -0.9752, 0.2213, -2.563e-07, -0.9752, 0.2213, -2.108e-07, -0.9752, 0.2213, -3.634e-07, 0.9752, -0.2213, -4.093e-07, 0.9752, -0.2213, -6.999e-08, 0.9752, -0.2213, -6.999e-08, 0.9752, -0.2213, 0.0, 0.9752, -0.2213, -3.634e-07, 0.9752, -0.2213, 0.08702, 0.2205, 0.9715, 0.09574, 0.2203, 0.9707, 0.08704, 0.2205, 0.9715, 0.08704, 0.2205, 0.9715, 0.08704, 0.2205, 0.9715, 0.08702, 0.2205, 0.9715, -1.653e-08, -0.9752, 0.2213, -6.695e-08, -0.9752, 0.2213, -5.797e-08, -0.9752, 0.2213, -5.797e-08, -0.9752, 0.2213, 1.635e-07, -0.9752, 0.2213, -1.653e-08, -0.9752, 0.2213, -6.999e-08, 0.9752, -0.2213, 7.372e-07, 0.9752, -0.2213, 3.678e-07, 0.9752, -0.2213, 3.678e-07, 0.9752, -0.2213, 0.0, 0.9752, -0.2213, -6.999e-08, 0.9752, -0.2213, -0.1414, 0.2191, 0.9654, -0.1414, 0.2191, 0.9654, 0.2689, 0.2131, 0.9393, 0.2689, 0.2131, 0.9393, 0.2689, 0.2131, 0.9393, -0.1414, 0.2191, 0.9654, -1.066e-07, -0.1074, -0.9942, -1.066e-07, -0.1074, -0.9942, -1.066e-07, -0.1074, -0.9942, -1.598e-07, -0.1074, -0.9942, -7.551e-08, -0.1074, -0.9942, -3.105e-08, -0.1074, -0.9942, 2.46e-07, 0.6098, 0.7926, 9.896e-09, 0.6098, 0.7926, -2.645e-08, -0.4698, 0.8828, -2.645e-08, -0.4698, 0.8828, 1.462e-07, -0.4698, 0.8828, 2.46e-07, 0.6098, 0.7926, -8.07e-08, -0.9974, 0.07143, -4.261e-08, -0.9974, 0.07143, -8.279e-08, -0.942, -0.3356, -8.279e-08, -0.942, -0.3356, -6.193e-08, -0.942, -0.3356, -8.07e-08, -0.9974, 0.07143, 0.0, -0.2787, -0.9604, 0.0, -0.2787, -0.9604, 0.0, -0.2787, -0.9604, 0.0, -0.2787, -0.9604, 0.0, -0.2787, -0.9604, 0.0, -0.2787, -0.9604, 0.0, 0.2787, 0.9604, 0.0, 0.2787, 0.9604, 0.0, 0.2787, 0.9604, 0.0, 0.2787, 0.9604, 0.0, 0.2787, 0.9604, 0.0, 0.2787, 0.9604, -1.0, -2.331e-07, 0.0, -1.0, 2.458e-06, 0.0, -1.0, 2.332e-06, 0.0, -1.0, 2.332e-06, 0.0, -1.0, -3.598e-07, 0.0, -1.0, -2.331e-07, 0.0, 0.0, -0.9604, 0.2787, 0.0, -0.9604, 0.2787, 0.0, -0.9604, 0.2787, 0.0, -0.9604, 0.2787, 0.0, -0.9604, 0.2787, 0.0, -0.9604, 0.2787, 1.0, -1.725e-07, 0.0, 1.0, 0.0, 0.0, 1.0, -3.665e-06, 0.0, 1.0, -3.665e-06, 0.0, 1.0, -3.837e-06, 0.0, 1.0, -1.725e-07, 0.0, 0.0, 0.9604, -0.2787, 0.0, 0.9604, -0.2787, 0.0, 0.9604, -0.2787, 0.0, 0.9604, -0.2787, 0.0, 0.9604, -0.2787, 0.0, 0.9604, -0.2787, 0.0, -0.7238, -0.69, 0.0, -0.7238, -0.69, 0.0, -0.1216, -0.9926, 0.0, -0.1216, -0.9926, 0.0, -0.1216, -0.9926, 0.0, -0.7238, -0.69, 0.0, 0.9967, -0.0813, 0.0, 0.9967, -0.0813, 0.0, 0.9967, -0.0813, 0.0, 0.9967, -0.0813, 0.0, 0.9967, -0.0813, 0.0, 0.9967, -0.0813, 0.0, 0.08458, 0.9964, 0.0, 0.08458, 0.9964, 0.0, -0.5878, 0.809, 0.0, -0.5878, 0.809, 0.0, -0.5878, 0.809, 0.0, 0.08458, 0.9964, 0.0, -0.5878, 0.809, 0.0, -0.997, 0.07764, 0.0, -0.997, 0.07764, 0.0, -0.997, 0.07764, 0.0, -0.5878, 0.809, 0.0, -0.5878, 0.809, -1.0, 0.0, 0.0, -1.0, 0.0, 0.0, -1.0, 0.0, 0.0, -1.0, 0.0, 0.0, -1.0, 0.0, 0.0, -1.0, 0.0, 0.0, 1.0, -2.331e-07, 0.0, 1.0, -2.331e-07, 0.0, 1.0, -2.331e-07, 0.0, 1.0, -2.162e-06, 0.0, 1.0, -2.162e-06, 0.0, 1.0, -2.162e-06, 0.0, 0.0, -0.9983, -0.05878, 0.0, -0.9983, -0.05878, 0.0, -0.9983, -0.05878, 0.0, -0.9983, -0.05878, 0.0, -0.9983, -0.05878, 0.0, -0.9983, -0.05878, 0.0, 0.9983, -0.05878, 0.0, 0.9983, -0.05878, 0.0, 0.9983, -0.05878, 0.0, 0.9983, -0.05878, 0.0, 0.9983, -0.05878, 0.0, 0.9983, -0.05878, -1.0, 8.033e-07, 0.0, -1.0, -6.241e-07, 0.0, -1.0, -6.479e-07, 0.0, -1.0, -6.479e-07, 0.0, -1.0, 9.457e-07, 0.0, -1.0, 8.033e-07, 0.0, 1.0, 2.252e-07, 0.0, 1.0, 2.572e-07, 0.0, 1.0, 4.277e-07, 0.0, 1.0, 4.277e-07, 0.0, 1.0, 4.426e-07, 0.0, 1.0, 2.252e-07, 0.0, -1.313e-07, -0.5395, 0.842, -7.193e-07, 0.1078, 0.9942, -1.156e-06, 0.1078, 0.9942, -1.156e-06, 0.1078, 0.9942, 0.0, -0.5394, 0.842, -1.313e-07, -0.5395, 0.842, 0.0, 1.0, -1.568e-06, 0.0, 1.0, -2.133e-06, 0.0, 1.0, -1.63e-06, 0.0, 1.0, -1.63e-06, 0.0, 1.0, -1.066e-06, 0.0, 1.0, -1.568e-06, -2.549e-07, -0.06944, -0.9976, -5.315e-06, -0.1355, -0.9908, -4.928e-06, -0.1355, -0.9908, -4.928e-06, -0.1355, -0.9908, 0.0, -0.06944, -0.9976, -2.549e-07, -0.06944, -0.9976, 0.0, -0.9156, 0.402, -1.313e-07, -0.5395, 0.842, 0.0, -0.5394, 0.842, 0.0, -0.5394, 0.842, 0.0, -0.9156, 0.402, 0.0, -0.9156, 0.402, -1.0, 2.973e-07, 0.0, -1.0, 0.0, 0.0, -1.0, 0.0, 0.0, -1.0, 0.0, 0.0, -1.0, 2.967e-07, 0.0, -1.0, 2.973e-07, 0.0, 1.0, -7.423e-07, 0.0, 1.0, -6.577e-07, 0.0, 1.0, 4.426e-07, 0.0, 1.0, 4.426e-07, 0.0, 1.0, 4.277e-07, 0.0, 1.0, -7.423e-07, 0.0, -5.726e-07, 0.04142, 0.9991, 0.0, 0.04142, 0.9991, -7.168e-06, 0.1196, 0.9928, -7.168e-06, 0.1196, 0.9928, -6.909e-06, 0.1196, 0.9928, -5.726e-07, 0.04142, 0.9991, -1.151e-07, -0.1253, -0.9921, -1.578e-07, -0.1253, -0.9921, -4.928e-06, -0.1355, -0.9908, -4.928e-06, -0.1355, -0.9908, -5.315e-06, -0.1355, -0.9908, -1.151e-07, -0.1253, -0.9921, -1.0, -6.241e-07, 0.0, -1.0, 2.973e-07, 0.0, -1.0, 2.967e-07, 0.0, -1.0, 2.967e-07, 0.0, -1.0, -6.479e-07, 0.0, -1.0, -6.241e-07, 0.0, -6.909e-06, 0.1196, 0.9928, -7.168e-06, 0.1196, 0.9928, -1.156e-06, 0.1078, 0.9942, -1.156e-06, 0.1078, 0.9942, -7.193e-07, 0.1078, 0.9942, -6.909e-06, 0.1196, 0.9928, 1.0, -4.49e-07, 0.0, 1.0, -4.728e-07, 0.0, 1.0, -6.577e-07, 0.0, 1.0, -6.577e-07, 0.0, 1.0, -7.423e-07, 0.0, 1.0, -4.49e-07, 0.0, 6.03e-07, -0.04899, -0.9988, 0.0, -0.04899, -0.9988, -1.578e-07, -0.1253, -0.9921, -1.578e-07, -0.1253, -0.9921, -1.151e-07, -0.1253, -0.9921, 6.03e-07, -0.04899, -0.9988, -1.0, -1.583e-07, 0.0, -1.0, -9.565e-08, 0.0, -1.0, -9.878e-09, 0.0, -1.0, -9.878e-09, 0.0, -1.0, 0.0, 0.0, -1.0, -1.583e-07, 0.0, 1.0, -1.486e-07, 0.0, 1.0, 2.585e-08, 0.0, 1.0, 1.093e-09, 0.0, 3.495e-07, -0.2787, -0.9604, 8.954e-08, -0.2787, -0.9604, 9.001e-08, -0.2787, -0.9604, 0.0, -0.2787, -0.9604, 0.0, -0.2787, -0.9604, 0.0, -0.2787, -0.9604, -7.447e-08, -0.9604, 0.2787, -7.416e-08, -0.9604, 0.2787, -9.089e-08, -0.9604, 0.2787, -9.089e-08, -0.9604, 0.2787, -9.145e-08, -0.9604, 0.2787, -7.447e-08, -0.9604, 0.2787, 4.586e-08, 0.9604, -0.2787, 4.417e-08, 0.9604, -0.2787, 4.634e-08, 0.9604, -0.2787, 4.634e-08, 0.9604, -0.2787, 4.638e-08, 0.9604, -0.2787, 4.586e-08, 0.9604, -0.2787, -2.258e-08, 0.2787, 0.9604, -2.393e-08, 0.2787, 0.9604, 1.066e-08, 0.2787, 0.9604, 1.066e-08, 0.2787, 0.9604, 1.117e-08, 0.2787, 0.9604, -2.258e-08, 0.2787, 0.9604, -7.282e-08, -0.9605, 0.2781, -6.541e-08, -0.9605, 0.2781, -9.398e-08, -0.9605, 0.2781, -9.398e-08, -0.9605, 0.2781, -9.768e-08, -0.9605, 0.2781, -7.282e-08, -0.9605, 0.2781, 2.46e-07, 0.6098, 0.7926, 1.187e-07, 0.9971, -0.07583, 9.795e-08, 0.9971, -0.07583, 9.795e-08, 0.9971, -0.07583, 9.896e-09, 0.6098, 0.7926, 2.46e-07, 0.6098, 0.7926, 1.462e-07, -0.4698, 0.8828, -2.645e-08, -0.4698, 0.8828, -4.261e-08, -0.9974, 0.07143, -4.261e-08, -0.9974, 0.07143, -8.07e-08, -0.9974, 0.07143, 1.462e-07, -0.4698, 0.8828, 1.261e-07, 0.8685, -0.4957, 9.058e-08, 0.8685, -0.4957, 9.795e-08, 0.9971, -0.07583, 9.795e-08, 0.9971, -0.07583, 1.187e-07, 0.9971, -0.07583, 0.0, 0.8685, -0.4957, 0.0, -0.7238, -0.69, 0.0, -0.7238, -0.69, 0.0, -0.997, 0.07764, 0.0, -0.997, 0.07764, 0.0, -0.997, 0.07764, 0.0, -0.7238, -0.69, -1.0, -9.565e-08, 0.0, -1.0, 0.0, 0.0, -1.0, -9.878e-09, 0.0, 1.0, 1.583e-07, 0.0, 1.0, 0.0, 0.0, 1.0, 1.093e-09, 0.0, 1.0, 1.093e-09, 0.0, 1.0, 2.585e-08, 0.0, 1.0, 1.583e-07, 0.0, 2.536e-07, -0.9752, 0.2213, -9.837e-08, -0.9752, 0.2213, -1.278e-07, -0.9752, 0.2213, -1.278e-07, -0.9752, 0.2213, 3.074e-07, -0.9752, 0.2213, 2.536e-07, -0.9752, 0.2213, -5.971e-08, 0.2213, 0.9752, 0.0, 0.2213, 0.9752, -5.269e-07, 0.2213, 0.9752, -5.269e-07, 0.2213, 0.9752, -5.866e-07, 0.2213, 0.9752, -5.971e-08, 0.2213, 0.9752, 4.24e-08, 0.9752, -0.2213, 7.719e-08, 0.9752, -0.2213, 7.382e-08, 0.9752, -0.2213, 7.382e-08, 0.9752, -0.2213, 3.707e-08, 0.9752, -0.2213, 4.24e-08, 0.9752, -0.2213, -1.328e-07, -0.9752, 0.2213, -3.48e-07, -0.9752, 0.2213, -4.674e-07, -0.9752, 0.2213, -4.674e-07, -0.9752, 0.2213, 0.0, -0.9752, 0.2213, -1.328e-07, -0.9752, 0.2213, -0.6337, 0.1712, 0.7544, -0.6337, 0.1712, 0.7544, -0.2689, 0.2131, 0.9393, -0.2689, 0.2131, 0.9393, -0.2689, 0.2131, 0.9393, -0.6337, 0.1712, 0.7544, -0.04654, 0.221, 0.9742, -0.04654, 0.2211, 0.9741, -0.04654, 0.2211, 0.9741, -0.04654, 0.2211, 0.9741, -0.04654, 0.221, 0.9742, -0.04654, 0.221, 0.9742, -0.09578, 0.2203, 0.9707, -0.08707, 0.2205, 0.9715, -0.09579, 0.2203, 0.9707, -0.09579, 0.2203, 0.9707, -0.09578, 0.2203, 0.9707, -0.09578, 0.2203, 0.9707, 7.719e-08, 0.9752, -0.2213, -3.295e-08, 0.9752, -0.2213, -3.704e-08, 0.9752, -0.2213, -3.704e-08, 0.9752, -0.2213, 7.382e-08, 0.9752, -0.2213, 7.719e-08, 0.9752, -0.2213, 2.536e-07, -0.9752, 0.2213, 3.074e-07, -0.9752, 0.2213, -3.4e-08, -0.9752, 0.2213, -3.4e-08, -0.9752, 0.2213, -9.098e-08, -0.9752, 0.2213, 2.536e-07, -0.9752, 0.2213, -3.295e-08, 0.9752, -0.2213, 4.394e-07, 0.9752, -0.2213, 5.128e-07, 0.9752, -0.2213, 5.128e-07, 0.9752, -0.2213, -3.704e-08, 0.9752, -0.2213, -3.295e-08, 0.9752, -0.2213, -9.098e-08, -0.9752, 0.2213, -3.4e-08, -0.9752, 0.2213, -1.132e-07, -0.9752, 0.2213, -1.132e-07, -0.9752, 0.2213, -1.571e-08, -0.9752, 0.2213, -9.098e-08, -0.9752, 0.2213, 4.394e-07, 0.9752, -0.2213, 4.665e-08, 0.9752, -0.2213, 2.654e-07, 0.9752, -0.2213, 2.654e-07, 0.9752, -0.2213, 5.128e-07, 0.9752, -0.2213, 4.394e-07, 0.9752, -0.2213, -0.08707, 0.2205, 0.9715, -0.08704, 0.2205, 0.9715, -0.08704, 0.2205, 0.9715, -0.08704, 0.2205, 0.9715, -0.09579, 0.2203, 0.9707, -0.08707, 0.2205, 0.9715, -1.132e-07, -0.9752, 0.2213, -4.674e-07, -0.9752, 0.2213, -3.48e-07, -0.9752, 0.2213, -3.48e-07, -0.9752, 0.2213, -1.571e-08, -0.9752, 0.2213, -1.132e-07, -0.9752, 0.2213, 2.654e-07, 0.9752, -0.2213, 4.665e-08, 0.9752, -0.2213, 8.342e-08, 0.9752, -0.2213, 1.843e-07, 0.9752, -0.2213, 1.843e-07, 0.9752, -0.2213, 1.843e-07, 0.9752, -0.2213, 0.1414, 0.2191, 0.9654, -0.2689, 0.2131, 0.9393, -0.2689, 0.2131, 0.9393, -0.2689, 0.2131, 0.9393, 0.1414, 0.2191, 0.9654, 0.1414, 0.2191, 0.9654, 5.328e-08, -0.1074, -0.9942, -3.105e-08, -0.1074, -0.9942, -7.551e-08, -0.1074, -0.9942, 1.598e-07, -0.1074, -0.9942, 1.598e-07, -0.1074, -0.9942, 1.598e-07, -0.1074, -0.9942, 9.896e-09, 0.6098, 0.7926, -1.007e-08, 0.6098, 0.7926, -9.693e-08, -0.4698, 0.8828, -9.693e-08, -0.4698, 0.8828, -2.645e-08, -0.4698, 0.8828, 9.896e-09, 0.6098, 0.7926, -1.014e-07, -0.9974, 0.07142, -1.016e-07, -0.942, -0.3356, -8.279e-08, -0.942, -0.3356, -8.279e-08, -0.942, -0.3356, -4.261e-08, -0.9974, 0.07143, -1.014e-07, -0.9974, 0.07142, 0.0, -0.2787, -0.9604, 0.0, -0.2787, -0.9604, 0.0, -0.2787, -0.9604, 0.0, -0.2787, -0.9604, 0.0, -0.2787, -0.9604, 0.0, -0.2787, -0.9604, 0.0, 0.2787, 0.9604, 0.0, 0.2787, 0.9604, 0.0, 0.2787, 0.9604, 0.0, 0.2787, 0.9604, 0.0, 0.2787, 0.9604, 0.0, 0.2787, 0.9604, 1.0, 1.746e-06, 0.0, 1.0, 1.919e-06, 0.0, 1.0, -1.746e-06, 0.0, 1.0, -1.746e-06, 0.0, 1.0, -1.919e-06, 0.0, 1.0, 1.746e-06, 0.0, 0.0, -0.9604, 0.2787, 0.0, -0.9604, 0.2787, 0.0, -0.9604, 0.2787, 0.0, -0.9604, 0.2787, 0.0, -0.9604, 0.2787, 0.0, -0.9604, 0.2787, -1.0, -1.289e-06, 0.0, -1.0, 3.178e-06, 0.0, -1.0, 2.968e-06, 0.0, -1.0, 2.968e-06, 0.0, -1.0, -1.499e-06, 0.0, -1.0, -1.289e-06, 0.0, 0.0, 0.9604, -0.2787, 0.0, 0.9604, -0.2787, 0.0, 0.9604, -0.2787, 0.0, 0.9604, -0.2787, 0.0, 0.9604, -0.2787, 0.0, 0.9604, -0.2787, 4.595e-05, 0.7633, 0.6461, 0.0, 0.7633, 0.646, 6.482e-06, 0.6317, -0.7752, 4.595e-05, 0.7633, 0.6461, 0.0, -0.5878, 0.809, 0.0, -0.5878, 0.809, 0.0, -0.5878, 0.809, 0.0, 0.7633, 0.646, 4.595e-05, 0.7633, 0.6461, 0.0, -0.5878, 0.809, 0.0, -0.5878, 0.809, -0.1373, -0.9284, 0.3454, -0.1373, -0.9284, 0.3454, 0.0, -0.997, 0.07763, 0.0, -0.5878, 0.809, 1.0, 1.136e-06, 0.0, 1.0, 1.136e-06, 0.0, 1.0, 1.136e-06, 0.0, 1.0, -2.17e-06, 0.0, 1.0, -2.17e-06, 0.0, 1.0, -2.17e-06, 0.0, -1.0, 0.0, 0.0, -1.0, 0.0, 0.0, -1.0, 0.0, 0.0, -1.0, 0.0, 0.0, -1.0, 0.0, 0.0, -1.0, 0.0, 0.0, 0.0, -0.9983, -0.05878, 0.0, -0.9983, -0.05878, 0.0, -0.9983, -0.05878, 0.0, -0.9983, -0.05878, 0.0, -0.9983, -0.05878, 0.0, -0.9983, -0.05878, 0.0, 0.9983, -0.05878, 0.0, 0.9983, -0.05878, 0.0, 0.9983, -0.05878, 0.0, 0.9983, -0.05878, 0.0, 0.9983, -0.05878, 0.0, 0.9983, -0.05878, 1.0, -4.411e-07, 0.0, 1.0, -4.728e-07, 0.0, 1.0, -6.052e-07, 0.0, 1.0, -6.052e-07, 0.0, 1.0, -7.801e-07, 0.0, 1.0, -4.411e-07, 0.0, -1.0, 4.685e-07, 0.0, -1.0, -1.509e-07, 0.0, -1.0, -1.585e-07, 0.0, -1.0, -1.585e-07, 0.0, -1.0, 5.144e-07, 0.0, -1.0, 4.685e-07, 0.0, 0.0, -0.5395, 0.842, 0.0, -0.5394, 0.842, 1.198e-06, 0.1078, 0.9942, 1.198e-06, 0.1078, 0.9942, 1.152e-06, 0.1078, 0.9942, 0.0, -0.5395, 0.842, 0.0, 1.0, -2.132e-06, 0.0, 1.0, -2.132e-06, 0.0, 1.0, -2.132e-06, 0.0, 1.0, -2.132e-06, 0.0, 1.0, -2.132e-06, 0.0, 1.0, -2.132e-06, 1.088e-06, -0.06944, -0.9976, 0.0, -0.06944, -0.9976, 7.116e-06, -0.1355, -0.9908, 7.116e-06, -0.1355, -0.9908, 7.556e-06, -0.1355, -0.9908, 1.088e-06, -0.06944, -0.9976, -2.827e-07, -0.8504, -0.5261, 0.0, -0.8504, -0.5261, 0.0, -0.5394, 0.842, 0.0, -0.5394, 0.842, 0.0, -0.5395, 0.842, -2.827e-07, -0.8504, -0.5261, 1.0, -1.712e-07, 0.0, 1.0, -2.219e-07, 0.0, 1.0, 1.035e-07, 0.0, 1.0, 1.035e-07, 0.0, 1.0, 1.286e-07, 0.0, 1.0, -1.712e-07, 0.0, -1.0, -2.891e-07, 0.0, -1.0, -1.585e-07, 0.0, -1.0, -1.509e-07, 0.0, -1.0, -1.509e-07, 0.0, -1.0, -3.811e-07, 0.0, -1.0, -2.891e-07, 0.0, 3.162e-07, 0.04142, 0.9991, 3.493e-06, 0.1196, 0.9928, 3.38e-06, 0.1196, 0.9928, 3.38e-06, 0.1196, 0.9928, 0.0, 0.04142, 0.9991, 3.162e-07, 0.04142, 0.9991, -1.823e-07, -0.1253, -0.9921, 7.556e-06, -0.1355, -0.9908, 7.116e-06, -0.1355, -0.9908, 7.116e-06, -0.1355, -0.9908, 8.394e-08, -0.1253, -0.9921, -1.823e-07, -0.1253, -0.9921, 1.0, -7.801e-07, 0.0, 1.0, -6.052e-07, 0.0, 1.0, -2.219e-07, 0.0, 1.0, -2.219e-07, 0.0, 1.0, -1.712e-07, 0.0, 1.0, -7.801e-07, 0.0, 3.493e-06, 0.1196, 0.9928, 1.152e-06, 0.1078, 0.9942, 1.198e-06, 0.1078, 0.9942, 1.198e-06, 0.1078, 0.9942, 3.38e-06, 0.1196, 0.9928, 3.493e-06, 0.1196, 0.9928, -1.0, 8.033e-07, 0.0, -1.0, -2.891e-07, 0.0, -1.0, -3.811e-07, 0.0, -1.0, -3.811e-07, 0.0, -1.0, 9.457e-07, 0.0, -1.0, 8.033e-07, 0.0, -2.827e-07, -0.8504, -0.5261, -1.823e-07, -0.1253, -0.9921, 8.394e-08, -0.1253, -0.9921, 8.394e-08, -0.1253, -0.9921, 0.0, -0.8504, -0.5261, -2.827e-07, -0.8504, -0.5261, 1.0, 0.0, 0.0, 1.0, 0.0, 0.0, 1.0, 0.0, 0.0, 1.0, 0.0, 0.0, 1.0, 0.0, 0.0, 1.0, 0.0, 0.0, -1.0, -1.486e-07, 0.0, -1.0, -1.486e-07, 0.0, -0.1373, -0.9284, 0.3454, 1.133e-07, -0.2787, -0.9604, 1.218e-07, -0.2787, -0.9604, 9.001e-08, -0.2787, -0.9604, 9.001e-08, -0.2787, -0.9604, 8.954e-08, -0.2787, -0.9604, 1.133e-07, -0.2787, -0.9604, -7.282e-08, -0.9604, 0.2787, -7.282e-08, -0.9604, 0.2787, -7.282e-08, -0.9604, 0.2787, -7.282e-08, -0.9604, 0.2787, -7.416e-08, -0.9604, 0.2787, -7.447e-08, -0.9604, 0.2787, 0.0, 0.9604, -0.2787, 4.638e-08, 0.9604, -0.2787, 4.634e-08, 0.9604, -0.2787, 1.456e-07, 0.9604, -0.2787, 1.456e-07, 0.9604, -0.2787, 1.456e-07, 0.9604, -0.2787, 0.0, 0.2787, 0.9604, 1.117e-08, 0.2787, 0.9604, 1.066e-08, 0.2787, 0.9604, 1.748e-07, 0.2787, 0.9604, 1.748e-07, 0.2787, 0.9604, 1.748e-07, 0.2787, 0.9604, -1.088e-07, -0.9605, 0.2781, -9.768e-08, -0.9605, 0.2781, -9.398e-08, -0.9605, 0.2781, -9.398e-08, -0.9605, 0.2781, -1.088e-07, -0.9605, 0.2781, -1.088e-07, -0.9605, 0.2781, -1.007e-08, 0.6098, 0.7926, 9.896e-09, 0.6098, 0.7926, 9.795e-08, 0.9971, -0.07583, 9.795e-08, 0.9971, -0.07583, 7.002e-08, 0.9971, -0.07583, -1.007e-08, 0.6098, 0.7926, -9.693e-08, -0.4698, 0.8828, -1.014e-07, -0.9974, 0.07142, -4.261e-08, -0.9974, 0.07143, -4.261e-08, -0.9974, 0.07143, -2.645e-08, -0.4698, 0.8828, -9.693e-08, -0.4698, 0.8828, 1.441e-07, 0.8685, -0.4957, 7.002e-08, 0.9971, -0.07583, 9.795e-08, 0.9971, -0.07583, 9.795e-08, 0.9971, -0.07583, 9.058e-08, 0.8685, -0.4957, 1.441e-07, 0.8685, -0.4957, -6.409e-06, -0.7238, -0.69, 0.0, -0.997, 0.07763, -0.1373, -0.9284, 0.3454, 1.0, 0.0, 0.0, 1.0, 0.0, 0.0, 1.0, 0.0, 0.0, 0.0, -0.2786, -0.9604, -2.729e-08, -0.2786, -0.9604, -2.68e-08, -0.2786, -0.9604, 0.0, -0.2786, -0.9604, 0.0, -0.2786, -0.9604, 0.0, -0.2786, -0.9604, -8.28e-08, -0.9604, 0.2786, -8.307e-08, -0.9604, 0.2786, -6.859e-08, -0.9604, 0.2786, -6.859e-08, -0.9604, 0.2786, -6.77e-08, -0.9604, 0.2786, -8.28e-08, -0.9604, 0.2786, 9.988e-08, 0.9604, -0.2787, 1.043e-07, 0.9604, -0.2787, 4.428e-08, 0.9604, -0.2787, 4.428e-08, 0.9604, -0.2787, 4.319e-08, 0.9604, -0.2787, 9.988e-08, 0.9604, -0.2787, 1.961e-07, 0.2787, 0.9604, 2.022e-07, 0.2787, 0.9604, -3.98e-11, 0.2787, 0.9604, -3.98e-11, 0.2787, 0.9604, -3.075e-09, 0.2787, 0.9604, 1.961e-07, 0.2787, 0.9604, 4.125e-09, -0.2786, -0.9604, 5.888e-09, -0.2786, -0.9604, -2.68e-08, -0.2786, -0.9604, -2.68e-08, -0.2786, -0.9604, -2.729e-08, -0.2786, -0.9604, 4.125e-09, -0.2786, -0.9604, -1.092e-07, -0.9604, 0.2786, -1.092e-07, -0.9604, 0.2786, -1.092e-07, -0.9604, 0.2786, -7.282e-08, -0.9604, 0.2786, -8.307e-08, -0.9604, 0.2786, -8.28e-08, -0.9604, 0.2786, 1.092e-07, 0.9604, -0.2787, 4.319e-08, 0.9604, -0.2787, 4.428e-08, 0.9604, -0.2787, 7.282e-08, 0.9604, -0.2787, 7.282e-08, 0.9604, -0.2787, 7.282e-08, 0.9604, -0.2787, 0.0, 0.2787, 0.9604, -3.075e-09, 0.2787, 0.9604, -3.98e-11, 0.2787, 0.9604, 8.739e-08, 0.2787, 0.9604, 8.739e-08, 0.2787, 0.9604, 8.739e-08, 0.2787, 0.9604, 7.35e-08, 0.9605, -0.2781, 9.768e-08, 0.9605, -0.2781, 9.13e-08, 0.9605, -0.2781, 9.13e-08, 0.9605, -0.2781, 5.442e-08, 0.9605, -0.2781, 7.35e-08, 0.9605, -0.2781, 9.823e-08, 0.9605, -0.2781, 1.045e-07, 0.9605, -0.2781, 9.13e-08, 0.9605, -0.2781, 9.13e-08, 0.9605, -0.2781, 9.768e-08, 0.9605, -0.2781, 9.823e-08, 0.9605, -0.2781])] * 3)])

# ---- objects
ob_light = bpy.data.objects.new('Light', light_light)
ob_camera = bpy.data.objects.new('Camera', cam_camera)
ob_object030 = bpy.data.objects.new('Object030', me_mesh)

# ---- transforms, parenting, visibility, modifiers, constraints
ob_light.location = (4.076, 1.005, 5.904)
ob_light.rotation_euler = (0.6503, 0.05522, 1.866)
ob_light.lock_rotations_4d = False
ob_light.empty_display_type = 'ARROWS'
ob_light.color = (0.0, 0.0, 0.0, 0.0)
ob_light.lineart.crease_threshold = 0.0
ob_camera.location = (7.359, -6.926, 4.958)
ob_camera.rotation_euler = (1.109, 0.0, 0.8149)
ob_camera.lock_rotations_4d = False
ob_camera.empty_display_type = 'ARROWS'
ob_camera.color = (0.0, 0.0, 0.0, 0.0)
ob_camera.display_type = 'WIRE'
ob_camera.lineart.crease_threshold = 0.0
ob_object030.location = (0.0, 0.489, -0.5231)
ob_object030.scale = (0.1, 0.1, 0.1)
ob_object030.color = (0.8, 0.8, 0.8, 1.0)
_m = ob_object030.modifiers.new('Subdivision', 'SUBSURF')
_m.levels = 3
_m.render_levels = 0

# ---- collection membership
col_collection.objects.link(ob_light)
col_collection.objects.link(ob_camera)
col_collection.objects.link(ob_object030)

# ---- scene / render settings (as saved in the file)
scene.camera = ob_camera
scene.frame_start = 1; scene.frame_end = 250; scene.frame_set(1)
scene.render.engine = 'BLENDER_EEVEE_NEXT'
scene.render.fps = 30
scene.cycles.use_denoising = False
scene.cycles.samples = 128
scene.cycles.sampling_pattern = 'TABULATED_SOBOL'
scene.cycles.use_adaptive_sampling = False
scene.cycles.use_light_tree = False
scene.view_settings.view_transform = 'Filmic'
bpy.context.view_layer.update()
